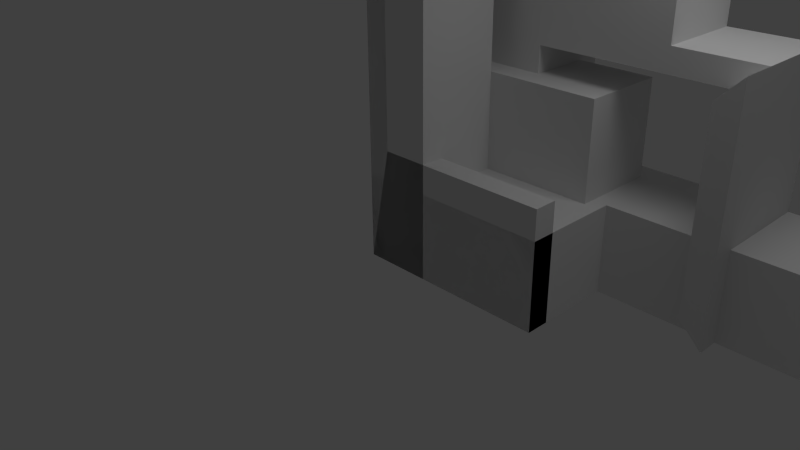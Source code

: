 # Source: 4.blend  (saved by Blender 2.62.0; exported with 4.5.12 LTS)
import bpy
from mathutils import Matrix  # noqa: F401  (used for matrix-valued properties, if any)

bpy.ops.wm.read_factory_settings(use_empty=True)
scene = bpy.context.scene
scene.name = 'Scene'

# ---- collections
col_collection_1 = bpy.data.collections.new('Collection 1'); scene.collection.children.link(col_collection_1)

# ---- world
world_world = bpy.data.worlds.new('World'); scene.world = world_world
world_world.color = (0.05088, 0.05088, 0.05088)
world_world.use_sun_shadow = False
world_world.sun_shadow_jitter_overblur = 0.0
world_world.cycles.sampling_method = 'MANUAL'
world_world.cycles.sample_map_resolution = 256

# ---- cameras
cam_camera = bpy.data.cameras.new('Camera')
cam_camera.clip_end = 100.0
cam_camera.lens = 35.0
cam_camera.sensor_width = 32.0
cam_camera.sensor_height = 18.0
cam_camera.ortho_scale = 7.314
cam_camera.dof.focus_distance = 0.0
cam_camera.dof.aperture_fstop = 128.0

# ---- lights
light_lamp = bpy.data.lights.new('Lamp', 'POINT')
light_lamp.transmission_factor = 0.0
light_lamp.cutoff_distance = 30.0
light_lamp.energy = 100.0
light_lamp.shadow_buffer_clip_start = 1.001
light_lamp.shadow_soft_size = 1.0
light_lamp.shadow_maximum_resolution = 0.006
light_lamp.use_absolute_resolution = True
light_lamp.cycles.use_multiple_importance_sampling = False

# ---- meshes
me_problem4_part3_stl = bpy.data.meshes.new('Problem4 Part3 Stl')
me_problem4_part3_stl.from_pydata([(3.0, 1.44, 3.0), (3.0, 1.44, 5.25), (0.3, 1.44, 5.25), (4.05, 1.44, 7.451e-06), (3.75, 1.44, 0.3), (1.35, 1.44, 0.3), (3.75, 1.44, 2.7), (4.05, 1.44, 3.0), (1.35, 1.44, 2.7), (0.3, 1.44, 7.451e-06), (0.0, 2.565, 5.55), (3.0, 2.565, 5.55), (1.35, 2.565, 2.7), (3.0, 2.565, 3.0), (3.75, 2.565, 2.7), (4.05, 2.565, 3.0), (3.75, 2.565, 0.3), (4.05, 2.565, 7.451e-06), (1.35, 2.565, 0.3), (0.0, 2.565, 7.451e-06), (0.3, 0.3, 7.451e-06), (0.3, 0.3, 1.5), (0.3, 2.421e-06, 1.5), (0.3, 2.421e-06, 5.25), (0.0, 2.421e-06, 5.55), (0.0, 2.421e-06, 7.451e-06), (3.0, 2.421e-06, 5.55), (3.0, 2.421e-06, 5.25), (4.05, 0.99, 3.0), (4.05, 0.99, 7.451e-06), (2.55, 0.3, 7.451e-06), (2.55, 2.421e-06, 7.451e-06), (2.55, 2.421e-06, 1.5), (2.55, 0.3, 1.5), (3.75, 0.99, 0.3), (3.75, 0.99, 2.7)], [], [(0, 1, 2), (3, 4, 5), (0, 6, 7), (6, 0, 8), (8, 0, 2), (8, 2, 5), (5, 2, 9), (5, 9, 3), (10, 11, 12), (12, 11, 13), (12, 13, 14), (14, 13, 15), (14, 15, 16), (16, 15, 17), (16, 17, 18), (18, 17, 19), (18, 19, 12), (12, 19, 10), (20, 9, 21), (21, 9, 2), (21, 2, 22), (22, 2, 23), (24, 10, 25), (25, 10, 19), (26, 11, 24), (24, 11, 10), (26, 27, 1), (0, 13, 1), (1, 13, 11), (1, 11, 26), (15, 13, 7), (0, 7, 13), (28, 29, 7), (7, 29, 3), (7, 3, 15), (15, 3, 17), (30, 31, 20), (20, 31, 25), (20, 25, 9), (9, 25, 19), (9, 19, 3), (3, 19, 17), (27, 23, 1), (1, 23, 2), (27, 26, 23), (23, 26, 24), (23, 24, 22), (22, 24, 25), (22, 25, 32), (32, 25, 31), (33, 30, 21), (21, 30, 20), (32, 33, 22), (22, 33, 21), (33, 32, 30), (30, 32, 31), (34, 35, 4), (4, 35, 6), (4, 6, 16), (16, 6, 14), (4, 16, 5), (5, 16, 18), (5, 18, 8), (8, 18, 12), (8, 12, 6), (6, 12, 14), (35, 34, 28), (28, 34, 29), (4, 3, 34), (34, 3, 29), (7, 6, 28), (28, 6, 35)])
me_problem4_part3_stl.use_remesh_preserve_volume = False
me_problem4_part3_stl.use_remesh_preserve_attributes = False
me_problem4_part3_stl.use_mirror_vertex_groups = False
me_problem4_part3_stl.update()
me_problem4_part2_stl = bpy.data.meshes.new('Problem4 Part2 Stl')
me_problem4_part2_stl.from_pydata([(2.55, 1.275, 1.125), (2.55, 1.275, 7.509e-06), (5.55, 1.275, 1.125), (5.55, 1.275, 7.509e-06), (2.55, 2.515e-06, 1.125), (2.55, 2.515e-06, 7.509e-06), (0.0, 2.515e-06, 1.125), (0.0, 2.55, 1.125), (0.0, 2.515e-06, 7.509e-06), (0.0, 2.55, 7.509e-06), (6.3, 2.55, 1.125), (6.3, 2.55, 7.509e-06), (5.55, 2.515e-06, 1.125), (6.3, 2.515e-06, 1.125), (5.55, 2.515e-06, 7.509e-06), (6.3, 2.515e-06, 7.509e-06)], [], [(0, 1, 2), (2, 1, 3), (0, 4, 5), (0, 5, 1), (6, 7, 8), (8, 7, 9), (4, 6, 5), (5, 6, 8), (7, 10, 9), (9, 10, 11), (12, 13, 2), (2, 13, 10), (0, 2, 10), (0, 10, 7), (0, 7, 4), (4, 7, 6), (5, 8, 1), (1, 8, 9), (1, 9, 3), (3, 9, 11), (3, 11, 14), (14, 11, 15), (15, 11, 13), (13, 11, 10), (14, 12, 3), (3, 12, 2), (12, 14, 13), (13, 14, 15)])
me_problem4_part2_stl.use_remesh_preserve_volume = False
me_problem4_part2_stl.use_remesh_preserve_attributes = False
me_problem4_part2_stl.use_mirror_vertex_groups = False
me_problem4_part2_stl.update()
me_problem4_part1_stl = bpy.data.meshes.new('Problem4 Part1 Stl')
me_problem4_part1_stl.from_pydata([(0.9, 1.125, 5.288), (0.9, 2.515e-06, 5.288), (0.9, 1.125, 2.363), (0.9, 2.515e-06, 7.451e-06), (0.9, 1.125, 7.451e-06), (2.363, 1.125, 2.363), (2.363, 2.25, 2.363), (7.451e-06, 2.25, 2.363), (7.451e-06, 1.125, 2.363), (2.363, 1.125, 7.451e-06), (7.451e-06, 2.25, 7.451e-06), (7.451e-06, 2.515e-06, 7.451e-06), (7.451e-06, 1.125, 5.738), (7.451e-06, 2.515e-06, 5.738), (2.363, 2.25, 7.451e-06), (2.55, 2.515e-06, 5.288), (2.55, 2.515e-06, 5.738), (2.55, 1.125, 5.288), (2.55, 1.125, 5.738)], [], [(0, 1, 2), (2, 1, 3), (2, 3, 4), (5, 6, 2), (2, 6, 7), (2, 7, 8), (9, 5, 4), (4, 5, 2), (7, 10, 8), (8, 10, 11), (8, 11, 12), (12, 11, 13), (14, 6, 9), (9, 6, 5), (3, 11, 4), (4, 11, 10), (4, 10, 9), (9, 10, 14), (6, 14, 7), (7, 14, 10), (15, 16, 1), (1, 16, 13), (1, 13, 3), (3, 13, 11), (0, 2, 8), (0, 8, 12), (0, 12, 17), (17, 12, 18), (16, 18, 13), (13, 18, 12), (0, 17, 15), (0, 15, 1), (15, 17, 16), (16, 17, 18)])
me_problem4_part1_stl.use_remesh_preserve_volume = False
me_problem4_part1_stl.use_remesh_preserve_attributes = False
me_problem4_part1_stl.use_mirror_vertex_groups = False
me_problem4_part1_stl.update()

# ---- objects
ob_problem4_part3_stl = bpy.data.objects.new('Problem4 Part3 Stl', me_problem4_part3_stl)
ob_problem4_part2_stl = bpy.data.objects.new('Problem4 Part2 Stl', me_problem4_part2_stl)
ob_problem4_part1_stl = bpy.data.objects.new('Problem4 Part1 Stl', me_problem4_part1_stl)
ob_lamp = bpy.data.objects.new('Lamp', light_lamp)
ob_camera = bpy.data.objects.new('Camera', cam_camera)

# ---- transforms, parenting, visibility, modifiers, constraints
ob_problem4_part3_stl.location = (0.0, 0.0, 0.0)
ob_problem4_part3_stl.lineart.crease_threshold = 0.0
ob_problem4_part2_stl.location = (0.0, 0.0, 0.0)
ob_problem4_part2_stl.lineart.crease_threshold = 0.0
ob_problem4_part1_stl.location = (0.0, 0.0, 0.0)
ob_problem4_part1_stl.lineart.crease_threshold = 0.0
ob_lamp.location = (4.076, 1.005, 5.904)
ob_lamp.rotation_euler = (0.6503, 0.05522, 1.866)
ob_lamp.lock_rotations_4d = False
ob_lamp.empty_display_type = 'ARROWS'
ob_lamp.color = (0.0, 0.0, 0.0, 0.0)
ob_lamp.lineart.crease_threshold = 0.0
ob_camera.location = (7.481, -6.508, 5.344)
ob_camera.rotation_euler = (1.109, 0.01082, 0.8149)
ob_camera.lock_rotations_4d = False
ob_camera.empty_display_type = 'ARROWS'
ob_camera.color = (0.0, 0.0, 0.0, 0.0)
ob_camera.display_type = 'WIRE'
ob_camera.lineart.crease_threshold = 0.0

# ---- collection membership
col_collection_1.objects.link(ob_problem4_part3_stl)
col_collection_1.objects.link(ob_problem4_part2_stl)
col_collection_1.objects.link(ob_problem4_part1_stl)
col_collection_1.objects.link(ob_lamp)
col_collection_1.objects.link(ob_camera)

# ---- scene / render settings (as saved in the file)
scene.camera = ob_camera
scene.frame_start = 1; scene.frame_end = 250; scene.frame_set(1)
scene.render.engine = 'BLENDER_EEVEE_NEXT'
scene.render.image_settings.color_mode = 'RGB'
scene.render.image_settings.compression = 90
scene.render.resolution_percentage = 50
scene.render.dither_intensity = 0.0
scene.render.bake_margin = 2
scene.render.bake_bias = 0.0
scene.cycles.use_denoising = False
scene.cycles.samples = 10
scene.cycles.sampling_pattern = 'TABULATED_SOBOL'
scene.cycles.light_sampling_threshold = 0.0
scene.cycles.use_adaptive_sampling = False
scene.cycles.use_light_tree = False
scene.cycles.blur_glossy = 0.0
scene.cycles.volume_bounces = 1
scene.cycles.pixel_filter_type = 'GAUSSIAN'
scene.cycles.sample_clamp_indirect = 0.0
scene.view_settings.view_transform = 'Standard'
bpy.context.view_layer.update()
